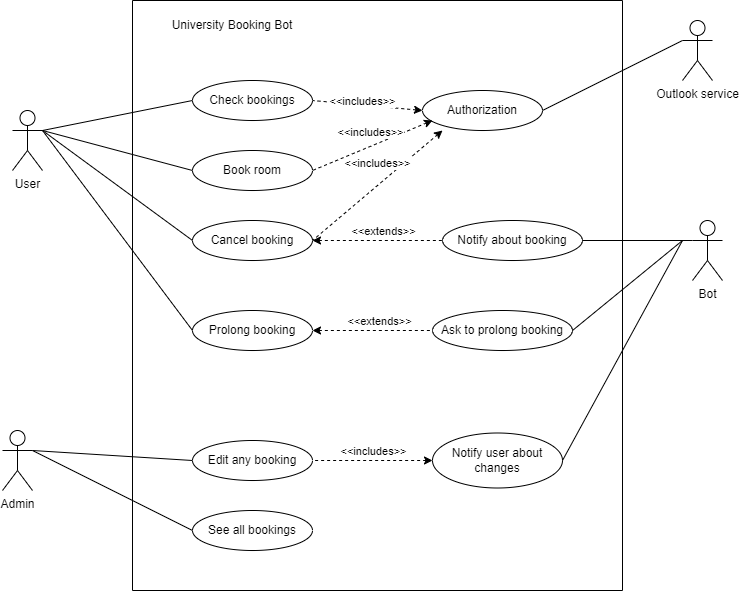

The diagram above was exported from draw.io. Its source (the exported page's mxGraphModel, read from the mxfile embedded in the PNG):
<mxGraphModel dx="1002" dy="543" grid="1" gridSize="10" guides="1" tooltips="1" connect="1" arrows="1" fold="1" page="1" pageScale="1" pageWidth="827" pageHeight="1169" math="0" shadow="0">
  <root>
    <mxCell id="0" />
    <mxCell id="1" parent="0" />
    <mxCell id="s12bMk3e2mgrODgUQQMB-1" value="User" style="shape=umlActor;verticalLabelPosition=bottom;verticalAlign=top;html=1;outlineConnect=0;" parent="1" vertex="1">
      <mxGeometry x="70" y="210" width="30" height="60" as="geometry" />
    </mxCell>
    <mxCell id="s12bMk3e2mgrODgUQQMB-2" value="Admin" style="shape=umlActor;verticalLabelPosition=bottom;verticalAlign=top;html=1;outlineConnect=0;" parent="1" vertex="1">
      <mxGeometry x="60" y="530" width="30" height="60" as="geometry" />
    </mxCell>
    <mxCell id="s12bMk3e2mgrODgUQQMB-3" value="" style="swimlane;startSize=0;" parent="1" vertex="1">
      <mxGeometry x="190" y="100" width="490" height="590" as="geometry" />
    </mxCell>
    <mxCell id="s12bMk3e2mgrODgUQQMB-4" value="Check bookings" style="ellipse;whiteSpace=wrap;html=1;" parent="s12bMk3e2mgrODgUQQMB-3" vertex="1">
      <mxGeometry x="60" y="80" width="120" height="40" as="geometry" />
    </mxCell>
    <mxCell id="s12bMk3e2mgrODgUQQMB-5" value="Book room" style="ellipse;whiteSpace=wrap;html=1;" parent="s12bMk3e2mgrODgUQQMB-3" vertex="1">
      <mxGeometry x="60" y="150" width="120" height="40" as="geometry" />
    </mxCell>
    <mxCell id="s12bMk3e2mgrODgUQQMB-6" value="Cancel booking" style="ellipse;whiteSpace=wrap;html=1;" parent="s12bMk3e2mgrODgUQQMB-3" vertex="1">
      <mxGeometry x="60" y="220" width="120" height="40" as="geometry" />
    </mxCell>
    <mxCell id="s12bMk3e2mgrODgUQQMB-8" value="Authorization" style="ellipse;whiteSpace=wrap;html=1;" parent="s12bMk3e2mgrODgUQQMB-3" vertex="1">
      <mxGeometry x="290" y="90" width="120" height="40" as="geometry" />
    </mxCell>
    <mxCell id="s12bMk3e2mgrODgUQQMB-10" value="Notify about booking" style="ellipse;whiteSpace=wrap;html=1;" parent="s12bMk3e2mgrODgUQQMB-3" vertex="1">
      <mxGeometry x="310" y="220" width="140" height="40" as="geometry" />
    </mxCell>
    <mxCell id="s12bMk3e2mgrODgUQQMB-11" value="See all bookings" style="ellipse;whiteSpace=wrap;html=1;" parent="s12bMk3e2mgrODgUQQMB-3" vertex="1">
      <mxGeometry x="60" y="510" width="120" height="40" as="geometry" />
    </mxCell>
    <mxCell id="s12bMk3e2mgrODgUQQMB-14" value="Ask to prolong booking" style="ellipse;whiteSpace=wrap;html=1;" parent="s12bMk3e2mgrODgUQQMB-3" vertex="1">
      <mxGeometry x="300" y="310" width="140" height="40" as="geometry" />
    </mxCell>
    <mxCell id="s12bMk3e2mgrODgUQQMB-15" value="Prolong booking" style="ellipse;whiteSpace=wrap;html=1;" parent="s12bMk3e2mgrODgUQQMB-3" vertex="1">
      <mxGeometry x="60" y="310" width="120" height="40" as="geometry" />
    </mxCell>
    <mxCell id="s12bMk3e2mgrODgUQQMB-21" value="" style="endArrow=none;dashed=1;html=1;rounded=0;startArrow=classic;startFill=1;entryX=1;entryY=0.5;entryDx=0;entryDy=0;exitX=0;exitY=0.5;exitDx=0;exitDy=0;" parent="s12bMk3e2mgrODgUQQMB-3" source="s12bMk3e2mgrODgUQQMB-8" target="s12bMk3e2mgrODgUQQMB-4" edge="1">
      <mxGeometry width="50" height="50" relative="1" as="geometry">
        <mxPoint x="220" y="210" as="sourcePoint" />
        <mxPoint x="270" y="160" as="targetPoint" />
      </mxGeometry>
    </mxCell>
    <mxCell id="s12bMk3e2mgrODgUQQMB-22" value="&amp;lt;&amp;lt;includes&amp;gt;&amp;gt;" style="edgeLabel;html=1;align=center;verticalAlign=middle;resizable=0;points=[];" parent="s12bMk3e2mgrODgUQQMB-21" vertex="1" connectable="0">
      <mxGeometry x="-0.2803" y="2" relative="1" as="geometry">
        <mxPoint x="-20" y="-8" as="offset" />
      </mxGeometry>
    </mxCell>
    <mxCell id="s12bMk3e2mgrODgUQQMB-27" value="" style="endArrow=none;html=1;rounded=0;exitX=1;exitY=0.5;exitDx=0;exitDy=0;" parent="s12bMk3e2mgrODgUQQMB-3" source="s12bMk3e2mgrODgUQQMB-14" edge="1">
      <mxGeometry width="50" height="50" relative="1" as="geometry">
        <mxPoint x="460" y="370" as="sourcePoint" />
        <mxPoint x="550" y="240" as="targetPoint" />
      </mxGeometry>
    </mxCell>
    <mxCell id="s12bMk3e2mgrODgUQQMB-28" value="" style="endArrow=none;dashed=1;html=1;rounded=0;startArrow=classic;startFill=1;entryX=0;entryY=0.5;entryDx=0;entryDy=0;exitX=1;exitY=0.5;exitDx=0;exitDy=0;" parent="s12bMk3e2mgrODgUQQMB-3" source="s12bMk3e2mgrODgUQQMB-15" target="s12bMk3e2mgrODgUQQMB-14" edge="1">
      <mxGeometry width="50" height="50" relative="1" as="geometry">
        <mxPoint x="280" y="100" as="sourcePoint" />
        <mxPoint x="170" y="90" as="targetPoint" />
      </mxGeometry>
    </mxCell>
    <mxCell id="s12bMk3e2mgrODgUQQMB-29" value="&amp;lt;&amp;lt;extends&amp;gt;&amp;gt;" style="edgeLabel;html=1;align=center;verticalAlign=middle;resizable=0;points=[];" parent="s12bMk3e2mgrODgUQQMB-28" vertex="1" connectable="0">
      <mxGeometry x="-0.2803" y="2" relative="1" as="geometry">
        <mxPoint x="23" y="-8" as="offset" />
      </mxGeometry>
    </mxCell>
    <mxCell id="s12bMk3e2mgrODgUQQMB-33" value="" style="endArrow=none;dashed=1;html=1;rounded=0;startArrow=classic;startFill=1;entryX=0;entryY=0.5;entryDx=0;entryDy=0;exitX=1;exitY=0.5;exitDx=0;exitDy=0;" parent="s12bMk3e2mgrODgUQQMB-3" source="s12bMk3e2mgrODgUQQMB-6" target="s12bMk3e2mgrODgUQQMB-10" edge="1">
      <mxGeometry width="50" height="50" relative="1" as="geometry">
        <mxPoint x="200" y="370" as="sourcePoint" />
        <mxPoint x="330" y="370" as="targetPoint" />
      </mxGeometry>
    </mxCell>
    <mxCell id="s12bMk3e2mgrODgUQQMB-34" value="&amp;lt;&amp;lt;extends&amp;gt;&amp;gt;" style="edgeLabel;html=1;align=center;verticalAlign=middle;resizable=0;points=[];" parent="s12bMk3e2mgrODgUQQMB-33" vertex="1" connectable="0">
      <mxGeometry x="-0.2803" y="2" relative="1" as="geometry">
        <mxPoint x="23" y="-8" as="offset" />
      </mxGeometry>
    </mxCell>
    <mxCell id="s12bMk3e2mgrODgUQQMB-35" value="Notify user about changes" style="ellipse;whiteSpace=wrap;html=1;" parent="s12bMk3e2mgrODgUQQMB-3" vertex="1">
      <mxGeometry x="300" y="432.5" width="130" height="55" as="geometry" />
    </mxCell>
    <mxCell id="s12bMk3e2mgrODgUQQMB-38" value="" style="endArrow=none;html=1;rounded=0;" parent="s12bMk3e2mgrODgUQQMB-3" edge="1">
      <mxGeometry width="50" height="50" relative="1" as="geometry">
        <mxPoint x="430" y="460" as="sourcePoint" />
        <mxPoint x="550" y="240" as="targetPoint" />
      </mxGeometry>
    </mxCell>
    <mxCell id="s12bMk3e2mgrODgUQQMB-41" value="University Booking Bot" style="text;html=1;strokeColor=none;fillColor=none;align=center;verticalAlign=middle;whiteSpace=wrap;rounded=0;" parent="s12bMk3e2mgrODgUQQMB-3" vertex="1">
      <mxGeometry x="30" y="10" width="140" height="30" as="geometry" />
    </mxCell>
    <mxCell id="s12bMk3e2mgrODgUQQMB-12" value="Bot" style="shape=umlActor;verticalLabelPosition=bottom;verticalAlign=top;html=1;outlineConnect=0;" parent="1" vertex="1">
      <mxGeometry x="750" y="320" width="30" height="60" as="geometry" />
    </mxCell>
    <mxCell id="s12bMk3e2mgrODgUQQMB-13" value="Edit any booking" style="ellipse;whiteSpace=wrap;html=1;" parent="1" vertex="1">
      <mxGeometry x="250" y="540" width="120" height="40" as="geometry" />
    </mxCell>
    <mxCell id="s12bMk3e2mgrODgUQQMB-17" value="" style="endArrow=none;html=1;rounded=0;entryX=0;entryY=0.5;entryDx=0;entryDy=0;exitX=1;exitY=0.3333333333333333;exitDx=0;exitDy=0;exitPerimeter=0;" parent="1" source="s12bMk3e2mgrODgUQQMB-1" target="s12bMk3e2mgrODgUQQMB-4" edge="1">
      <mxGeometry width="50" height="50" relative="1" as="geometry">
        <mxPoint x="50" y="100" as="sourcePoint" />
        <mxPoint x="100" y="50" as="targetPoint" />
      </mxGeometry>
    </mxCell>
    <mxCell id="s12bMk3e2mgrODgUQQMB-18" value="" style="endArrow=none;html=1;rounded=0;entryX=0;entryY=0.5;entryDx=0;entryDy=0;" parent="1" target="s12bMk3e2mgrODgUQQMB-5" edge="1">
      <mxGeometry width="50" height="50" relative="1" as="geometry">
        <mxPoint x="100" y="230" as="sourcePoint" />
        <mxPoint x="200" y="270" as="targetPoint" />
      </mxGeometry>
    </mxCell>
    <mxCell id="s12bMk3e2mgrODgUQQMB-19" value="" style="endArrow=none;html=1;rounded=0;entryX=0;entryY=0.5;entryDx=0;entryDy=0;" parent="1" target="s12bMk3e2mgrODgUQQMB-6" edge="1">
      <mxGeometry width="50" height="50" relative="1" as="geometry">
        <mxPoint x="100" y="230" as="sourcePoint" />
        <mxPoint x="160" y="300" as="targetPoint" />
      </mxGeometry>
    </mxCell>
    <mxCell id="s12bMk3e2mgrODgUQQMB-20" value="" style="endArrow=none;html=1;rounded=0;exitX=1;exitY=0.5;exitDx=0;exitDy=0;entryX=0;entryY=0.3333333333333333;entryDx=0;entryDy=0;entryPerimeter=0;" parent="1" source="s12bMk3e2mgrODgUQQMB-10" target="s12bMk3e2mgrODgUQQMB-12" edge="1">
      <mxGeometry width="50" height="50" relative="1" as="geometry">
        <mxPoint x="720" y="250" as="sourcePoint" />
        <mxPoint x="770" y="200" as="targetPoint" />
      </mxGeometry>
    </mxCell>
    <mxCell id="s12bMk3e2mgrODgUQQMB-23" value="" style="endArrow=none;dashed=1;html=1;rounded=0;startArrow=classic;startFill=1;entryX=1;entryY=0.5;entryDx=0;entryDy=0;exitX=0;exitY=0.5;exitDx=0;exitDy=0;" parent="1" target="s12bMk3e2mgrODgUQQMB-5" edge="1">
      <mxGeometry width="50" height="50" relative="1" as="geometry">
        <mxPoint x="490" y="220" as="sourcePoint" />
        <mxPoint x="380" y="210" as="targetPoint" />
      </mxGeometry>
    </mxCell>
    <mxCell id="s12bMk3e2mgrODgUQQMB-24" value="&amp;lt;&amp;lt;includes&amp;gt;&amp;gt;" style="edgeLabel;html=1;align=center;verticalAlign=middle;resizable=0;points=[];" parent="s12bMk3e2mgrODgUQQMB-23" vertex="1" connectable="0">
      <mxGeometry x="-0.2803" y="2" relative="1" as="geometry">
        <mxPoint x="-20" y="-8" as="offset" />
      </mxGeometry>
    </mxCell>
    <mxCell id="s12bMk3e2mgrODgUQQMB-25" value="" style="endArrow=none;dashed=1;html=1;rounded=0;startArrow=classic;startFill=1;entryX=1;entryY=0.5;entryDx=0;entryDy=0;exitX=0;exitY=0.5;exitDx=0;exitDy=0;" parent="1" target="s12bMk3e2mgrODgUQQMB-6" edge="1">
      <mxGeometry width="50" height="50" relative="1" as="geometry">
        <mxPoint x="500" y="230" as="sourcePoint" />
        <mxPoint x="390" y="220" as="targetPoint" />
      </mxGeometry>
    </mxCell>
    <mxCell id="s12bMk3e2mgrODgUQQMB-26" value="&amp;lt;&amp;lt;includes&amp;gt;&amp;gt;" style="edgeLabel;html=1;align=center;verticalAlign=middle;resizable=0;points=[];" parent="s12bMk3e2mgrODgUQQMB-25" vertex="1" connectable="0">
      <mxGeometry x="-0.2803" y="2" relative="1" as="geometry">
        <mxPoint x="-20" y="-8" as="offset" />
      </mxGeometry>
    </mxCell>
    <mxCell id="s12bMk3e2mgrODgUQQMB-30" value="" style="endArrow=none;html=1;rounded=0;entryX=0;entryY=0.5;entryDx=0;entryDy=0;exitX=1;exitY=0.3333333333333333;exitDx=0;exitDy=0;exitPerimeter=0;" parent="1" source="s12bMk3e2mgrODgUQQMB-2" target="s12bMk3e2mgrODgUQQMB-13" edge="1">
      <mxGeometry width="50" height="50" relative="1" as="geometry">
        <mxPoint x="90" y="690" as="sourcePoint" />
        <mxPoint x="140" y="640" as="targetPoint" />
      </mxGeometry>
    </mxCell>
    <mxCell id="s12bMk3e2mgrODgUQQMB-31" value="" style="endArrow=none;html=1;rounded=0;entryX=0;entryY=0.5;entryDx=0;entryDy=0;exitX=1;exitY=0.3333333333333333;exitDx=0;exitDy=0;exitPerimeter=0;" parent="1" source="s12bMk3e2mgrODgUQQMB-2" target="s12bMk3e2mgrODgUQQMB-11" edge="1">
      <mxGeometry width="50" height="50" relative="1" as="geometry">
        <mxPoint x="60" y="720" as="sourcePoint" />
        <mxPoint x="110" y="670" as="targetPoint" />
      </mxGeometry>
    </mxCell>
    <mxCell id="s12bMk3e2mgrODgUQQMB-32" value="" style="endArrow=none;html=1;rounded=0;exitX=1;exitY=0.3333333333333333;exitDx=0;exitDy=0;exitPerimeter=0;entryX=0;entryY=0.5;entryDx=0;entryDy=0;" parent="1" source="s12bMk3e2mgrODgUQQMB-1" target="s12bMk3e2mgrODgUQQMB-15" edge="1">
      <mxGeometry width="50" height="50" relative="1" as="geometry">
        <mxPoint x="90" y="440" as="sourcePoint" />
        <mxPoint x="140" y="390" as="targetPoint" />
      </mxGeometry>
    </mxCell>
    <mxCell id="s12bMk3e2mgrODgUQQMB-36" value="" style="endArrow=none;dashed=1;html=1;rounded=0;startArrow=classic;startFill=1;entryX=1;entryY=0.5;entryDx=0;entryDy=0;exitX=0;exitY=0.5;exitDx=0;exitDy=0;" parent="1" source="s12bMk3e2mgrODgUQQMB-35" target="s12bMk3e2mgrODgUQQMB-13" edge="1">
      <mxGeometry width="50" height="50" relative="1" as="geometry">
        <mxPoint x="490" y="220" as="sourcePoint" />
        <mxPoint x="380" y="210" as="targetPoint" />
      </mxGeometry>
    </mxCell>
    <mxCell id="s12bMk3e2mgrODgUQQMB-37" value="&amp;lt;&amp;lt;includes&amp;gt;&amp;gt;" style="edgeLabel;html=1;align=center;verticalAlign=middle;resizable=0;points=[];" parent="s12bMk3e2mgrODgUQQMB-36" vertex="1" connectable="0">
      <mxGeometry x="-0.2803" y="2" relative="1" as="geometry">
        <mxPoint x="-17" y="-12" as="offset" />
      </mxGeometry>
    </mxCell>
    <mxCell id="s12bMk3e2mgrODgUQQMB-39" value="Outlook service" style="shape=umlActor;verticalLabelPosition=bottom;verticalAlign=top;html=1;outlineConnect=0;" parent="1" vertex="1">
      <mxGeometry x="740" y="120" width="30" height="60" as="geometry" />
    </mxCell>
    <mxCell id="s12bMk3e2mgrODgUQQMB-40" value="" style="endArrow=none;html=1;rounded=0;exitX=1;exitY=0.5;exitDx=0;exitDy=0;entryX=0;entryY=0.3333333333333333;entryDx=0;entryDy=0;entryPerimeter=0;" parent="1" source="s12bMk3e2mgrODgUQQMB-8" target="s12bMk3e2mgrODgUQQMB-39" edge="1">
      <mxGeometry width="50" height="50" relative="1" as="geometry">
        <mxPoint x="610" y="190" as="sourcePoint" />
        <mxPoint x="660" y="140" as="targetPoint" />
      </mxGeometry>
    </mxCell>
  </root>
</mxGraphModel>